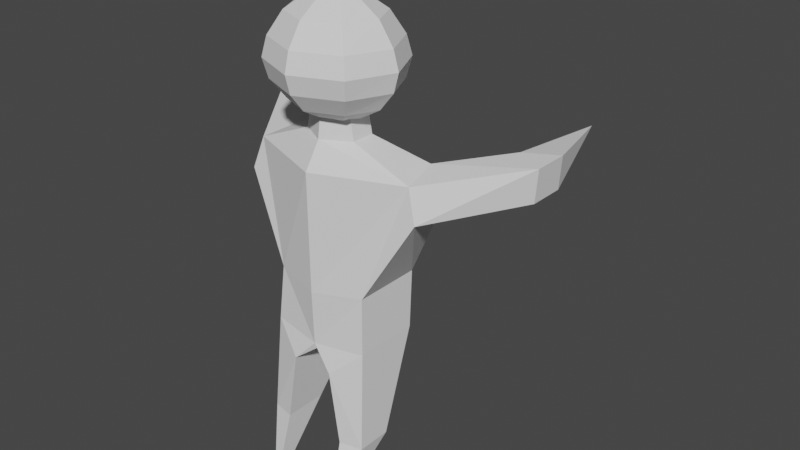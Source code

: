 # Source: Hero_Collider.blend  (saved by Blender 3.3.6; exported with 4.5.12 LTS)
import bpy
from mathutils import Matrix  # noqa: F401  (used for matrix-valued properties, if any)

bpy.ops.wm.read_factory_settings(use_empty=True)
scene = bpy.context.scene
scene.name = 'Scene'

# ---- collections
col_collection = bpy.data.collections.new('Collection'); scene.collection.children.link(col_collection)

# ---- world
world_world = bpy.data.worlds.new('World'); scene.world = world_world
world_world.use_nodes = True; world_world.node_tree.nodes.clear()
_N = world_world.node_tree.nodes; _L = world_world.node_tree.links
n0 = _N.new('ShaderNodeOutputWorld'); n0.name = 'World Output'; n0.location = (300, 300)
n1 = _N.new('ShaderNodeBackground'); n1.name = 'Background'; n1.location = (10, 300)
n1.inputs[0].default_value = (0.05088, 0.05088, 0.05088, 1.0)
_L.new(n1.outputs[0], n0.inputs[0])
n0.is_active_output = True
world_world.color = (0.05088, 0.05088, 0.05088)
world_world.use_sun_shadow = False
world_world.sun_shadow_jitter_overblur = 0.0

# ---- meshes
me_sphere_004 = bpy.data.meshes.new('Sphere.004')
me_sphere_004.from_pydata([(-0.4203, 0.3605, -0.86), (-0.4502, 0.2984, -1.338), (-0.4203, -0.2464, -0.86), (-0.4502, -0.2835, -1.338), (0.0, 0.4164, -1.372), (0.0, -0.3639, -0.8937), (0.0, -0.2711, 0.5926), (0.0, -0.3501, -1.372), (0.0, 0.4916, -0.8937), (0.0, -0.371, 0.1324), (-0.7451, -0.08251, 0.1324), (-0.6685, 0.2715, 0.1737), (0.0, 0.3523, 0.1324), (-0.184, 0.3614, -1.569), (-0.1949, -0.1904, 0.5926), (-0.184, -0.3905, -1.569), (0.0, 0.4074, -1.431), (0.0, -0.327, -1.431), (-0.3162, -0.595, -2.912), (0.0, 0.24, 0.3493), (-0.2756, 0.004475, 0.5926), (-0.2333, -0.09327, 0.3493), (0.0, -0.2271, 0.3493), (-0.2333, 0.1112, 0.3493), (-0.1949, 0.1993, 0.5926), (-0.8321, -0.1227, -0.1451), (-0.7288, 0.3292, -0.193), (-1.335, 0.7099, 0.1712), (-1.335, 1.033, 0.1712), (-1.311, 0.7103, -0.1223), (-1.311, 1.038, -0.1224), (-1.037, 0.8672, -0.1391), (0.0, 0.28, 0.5926), (-0.4835, -0.3502, -2.197), (-0.2847, -0.3957, -2.194), (-0.2847, -0.01588, -2.194), (-0.4835, -0.04626, -2.197), (-0.1292, -0.1247, 0.5853), (-0.02262, -0.179, 0.5861), (0.0, -0.1919, 0.5864), (-0.1901, -0.09327, 0.5891), (-0.1906, 0.004475, 0.5928), (-0.1352, 0.1396, 0.5979), (-0.1694, 0.1227, 0.5989), (-0.19, 0.1112, 0.5966), (0.0, 0.2052, 0.5967), (0.0, -0.1919, 0.5864), (0.0, 0.2052, 0.5967), (-1.058, 0.8725, 0.1746), (-1.003, 2.025, 0.01941), (-1.003, 2.025, 0.01941), (-1.003, 2.025, 0.01941), (-1.003, 2.025, 0.01941)], [], [(6, 14, 37, 38, 39), (37, 14, 20, 41, 40), (20, 24, 42, 43, 44, 41), (24, 32, 45, 42), (11, 26, 31, 48), (7, 5, 2, 3), (3, 2, 0, 1), (1, 4, 16, 13), (1, 0, 8, 4), (11, 10, 21, 23), (25, 2, 5, 9, 10), (26, 11, 12, 8, 0), (13, 16, 17, 15), (7, 3, 15, 17), (33, 18, 34), (34, 18, 35), (36, 35, 18), (33, 36, 18), (12, 11, 23, 19), (45, 47, 19, 23, 44, 43, 42), (10, 9, 22, 21), (23, 21, 40, 41, 44), (40, 21, 22, 46, 39, 38, 37), (0, 2, 25, 26), (31, 30, 51, 50), (26, 25, 29, 30, 31), (25, 10, 27, 29), (10, 11, 48, 28, 27), (49, 50, 51, 52), (29, 27, 28, 30), (48, 31, 50, 49), (3, 1, 36, 33), (1, 13, 35, 36), (13, 15, 34, 35), (15, 3, 33, 34), (30, 28, 52, 51), (28, 48, 49, 52)])
_uv = me_sphere_004.uv_layers.new(name='UVMap')
_uv.uv.foreach_set('vector', [0.25, 0.125, 0.125, 0.125, 0.1461, 0.08286, 0.2167, 0.08747, 0.232, 0.08908, 0.1039, 0.08286, 0.125, 0.125, 0.0, 0.125, 0.01926, 0.08647, 0.07292, 0.1046, 1.0, 0.125, 0.875, 0.125, 0.8941, 0.08672, 0.9112, 0.09907, 0.9222, 0.1062, 0.9807, 0.08647, 0.875, 0.125, 0.75, 0.125, 0.767, 0.09106, 0.8559, 0.08672, 0.625, 0.25, 0.625, 0.25, 0.625, 0.25, 0.625, 0.25, 0.375, 0.875, 0.625, 0.875, 0.625, 1.0, 0.375, 1.0, 0.375, 0.0, 0.625, 0.0, 0.625, 0.25, 0.375, 0.25, 0.375, 0.25, 0.375, 0.375, 0.375, 0.375, 0.375, 0.25, 0.375, 0.25, 0.625, 0.25, 0.625, 0.375, 0.375, 0.375, 0.625, 0.25, 0.625, 0.0, 0.625, 0.0, 0.625, 0.25, 0.625, 1.0, 0.625, 1.0, 0.625, 0.875, 0.625, 0.875, 0.625, 1.0, 0.625, 0.25, 0.625, 0.25, 0.625, 0.375, 0.625, 0.375, 0.625, 0.25, 0.125, 0.5, 0.25, 0.5, 0.25, 0.75, 0.125, 0.75, 0.375, 0.875, 0.375, 1.0, 0.375, 1.0, 0.375, 0.875, 0.375, 1.0, 0.375, 1.0, 0.375, 1.0, 0.125, 0.75, 0.125, 0.5, 0.125, 0.5, 0.375, 0.25, 0.375, 0.25, 0.375, 0.25, 0.375, 0.0, 0.375, 0.25, 0.375, 0.0, 0.625, 0.375, 0.625, 0.25, 0.625, 0.25, 0.625, 0.375, 0.625, 0.375, 0.625, 0.375, 0.625, 0.375, 0.625, 0.25, 0.625, 0.25, 0.625, 0.2636, 0.625, 0.2863, 0.625, 1.0, 0.625, 0.875, 0.625, 0.875, 0.625, 1.0, 0.625, 0.25, 0.625, 0.0, 0.625, 0.0, 0.625, 0.1195, 0.625, 0.25, 0.625, 1.0, 0.625, 1.0, 0.625, 0.875, 0.625, 0.875, 0.625, 0.875, 0.625, 0.8898, 0.625, 0.9601, 0.625, 0.25, 0.625, 0.0, 0.625, 0.0, 0.625, 0.25, 0.625, 0.25, 0.625, 0.25, 0.625, 0.25, 0.625, 0.25, 0.625, 0.25, 0.625, 0.0, 0.625, 0.0, 0.625, 0.25, 0.625, 0.25, 0.625, 1.0, 0.625, 1.0, 0.625, 1.0, 0.625, 1.0, 0.625, 0.0, 0.625, 0.25, 0.625, 0.25, 0.625, 0.25, 0.625, 0.0, 0.625, 0.25, 0.625, 0.25, 0.625, 0.25, 0.625, 0.25, 0.625, 0.0, 0.625, 0.0, 0.625, 0.25, 0.625, 0.25, 0.625, 0.25, 0.625, 0.25, 0.625, 0.25, 0.625, 0.25, 0.375, 0.0, 0.375, 0.25, 0.375, 0.25, 0.375, 0.0, 0.375, 0.25, 0.375, 0.25, 0.375, 0.25, 0.375, 0.25, 0.125, 0.5, 0.125, 0.75, 0.125, 0.75, 0.125, 0.5, 0.375, 1.0, 0.375, 1.0, 0.375, 1.0, 0.375, 1.0, 0.625, 0.25, 0.625, 0.25, 0.625, 0.25, 0.625, 0.25, 0.625, 0.25, 0.625, 0.25, 0.625, 0.25, 0.625, 0.25])
me_sphere_004.update()
me_sphere_001 = bpy.data.meshes.new('Sphere.001')
me_sphere_001.from_pydata([(2.328e-10, -0.2158, -1.558), (2.328e-10, -0.4268, -1.699), (2.328e-10, -0.5677, -1.91), (2.328e-10, -0.6172, -2.096), (2.328e-10, -0.5677, -2.28), (2.328e-10, -0.4268, -2.456), (2.328e-10, -0.2158, -2.577), (-0.176, -0.1429, -1.558), (-0.3252, -0.2921, -1.699), (-0.4249, -0.3918, -1.91), (-0.4599, -0.4268, -2.096), (-0.4249, -0.3918, -2.28), (-0.3252, -0.2921, -2.456), (-0.176, -0.1503, -2.577), (-0.2489, -0.01274, -1.558), (-0.4599, -0.01036, -1.699), (-0.6009, -0.006547, -1.91), (-0.6504, -0.002179, -2.096), (-0.6009, -0.00666, -2.28), (-0.4599, -0.01416, -2.456), (-0.2489, -0.01991, -2.577), (-0.176, 0.1394, -1.558), (-0.3252, 0.2747, -1.699), (-0.4249, 0.3673, -1.91), (-0.4599, 0.4011, -2.096), (-0.4249, 0.3672, -2.28), (-0.3252, 0.2727, -2.456), (-0.176, 0.1345, -2.577), (2.328e-10, -0.022, -2.62), (2.328e-10, -0.01354, -1.508), (2.328e-10, 0.2045, -1.558), (2.328e-10, 0.3976, -1.699), (2.328e-10, 0.5292, -1.91), (2.328e-10, 0.5766, -2.096), (-0.03155, -0.007766, -2.295), (2.328e-10, 0.3958, -2.456), (2.328e-10, 0.2001, -2.577), (-0.05863, 0.5341, -2.017), (-0.1724, 0.4681, -1.928), (-0.352, 0.4116, -1.975), (-0.1868, 0.4965, -2.062), (2.328e-10, 0.5471, -2.211), (-0.2983, 0.4155, -2.28), (2.328e-10, 0.4225, -2.421), (-0.1815, 0.4788, -2.207), (-0.3437, 0.3767, -2.309), (-0.08062, -0.06782, -2.262), (-0.1598, 0.487, -2.208), (-0.09067, 0.513, -2.209), (-0.1358, 0.5015, -2.186), (-0.1358, 0.5015, -2.186), (-0.1598, 0.487, -2.28), (-0.09067, 0.513, -2.281), (-0.1598, 0.487, -2.28), (-0.09067, 0.513, -2.281)], [(49, 50)], [(6, 5, 12, 13), (4, 3, 10, 11), (2, 1, 8, 9), (0, 29, 7), (28, 6, 13), (5, 4, 11, 12), (3, 2, 9, 10), (1, 0, 7, 8), (7, 29, 14), (28, 13, 20), (12, 11, 18, 19), (10, 9, 16, 17), (8, 7, 14, 15), (13, 12, 19, 20), (11, 10, 17, 18), (9, 8, 15, 16), (19, 18, 25, 26), (17, 16, 23, 24), (15, 14, 21, 22), (20, 19, 26, 27), (18, 17, 24, 25), (16, 15, 22, 23), (14, 29, 21), (28, 20, 27), (27, 26, 35, 36), (25, 24, 33, 41, 48, 49, 47, 44, 42), (23, 22, 31, 32), (21, 29, 30), (28, 27, 36), (26, 25, 42, 45, 43, 35), (24, 23, 39, 40, 37, 33), (22, 21, 30, 31), (47, 49, 48), (33, 37, 38, 39, 23, 32), (47, 48, 52, 51), (51, 52, 54, 53)])
_uv = me_sphere_001.uv_layers.new(name='UVMap')
_uv.uv.foreach_set('vector', [0.25, 0.125, 0.25, 0.25, 0.125, 0.25, 0.125, 0.125, 0.25, 0.375, 0.25, 0.5, 0.125, 0.5, 0.125, 0.375, 0.25, 0.625, 0.25, 0.75, 0.125, 0.75, 0.125, 0.625, 0.25, 0.875, 0.1875, 1.0, 0.125, 0.875, 0.1875, 0.0, 0.25, 0.125, 0.125, 0.125, 0.25, 0.25, 0.25, 0.375, 0.125, 0.375, 0.125, 0.25, 0.25, 0.5, 0.25, 0.625, 0.125, 0.625, 0.125, 0.5, 0.25, 0.75, 0.25, 0.875, 0.125, 0.875, 0.125, 0.75, 0.125, 0.875, 0.0625, 1.0, 0.0, 0.875, 0.0625, 0.0, 0.125, 0.125, 0.0, 0.125, 0.125, 0.25, 0.125, 0.375, 0.0, 0.375, 0.0, 0.25, 0.125, 0.5, 0.125, 0.625, 0.0, 0.625, 0.0, 0.5, 0.125, 0.75, 0.125, 0.875, 0.0, 0.875, 0.0, 0.75, 0.125, 0.125, 0.125, 0.25, 0.0, 0.25, 0.0, 0.125, 0.125, 0.375, 0.125, 0.5, 0.0, 0.5, 0.0, 0.375, 0.125, 0.625, 0.125, 0.75, 0.0, 0.75, 0.0, 0.625, 1.0, 0.25, 1.0, 0.375, 0.875, 0.375, 0.875, 0.25, 1.0, 0.5, 1.0, 0.625, 0.875, 0.625, 0.875, 0.5, 1.0, 0.75, 1.0, 0.875, 0.875, 0.875, 0.875, 0.75, 1.0, 0.125, 1.0, 0.25, 0.875, 0.25, 0.875, 0.125, 1.0, 0.375, 1.0, 0.5, 0.875, 0.5, 0.875, 0.375, 1.0, 0.625, 1.0, 0.75, 0.875, 0.75, 0.875, 0.625, 1.0, 0.875, 0.9375, 1.0, 0.875, 0.875, 0.9375, 0.0, 1.0, 0.125, 0.875, 0.125, 0.875, 0.125, 0.875, 0.25, 0.75, 0.25, 0.75, 0.125, 0.875, 0.375, 0.875, 0.5, 0.75, 0.5, 0.75, 0.4223, 0.7758, 0.4235, 0.7883, 0.4387, 0.7955, 0.4244, 0.8017, 0.4247, 0.8378, 0.375, 0.875, 0.625, 0.875, 0.75, 0.75, 0.75, 0.75, 0.625, 0.875, 0.875, 0.8125, 1.0, 0.75, 0.875, 0.8125, 0.0, 0.875, 0.125, 0.75, 0.125, 0.875, 0.25, 0.875, 0.375, 0.8378, 0.375, 0.855, 0.3548, 0.75, 0.275, 0.75, 0.25, 0.875, 0.5, 0.875, 0.625, 0.8508, 0.5812, 0.8015, 0.5231, 0.7665, 0.553, 0.75, 0.5, 0.875, 0.75, 0.875, 0.875, 0.75, 0.875, 0.75, 0.75, 0.7955, 0.4244, 0.7883, 0.4387, 0.7758, 0.4235, 0.75, 0.5, 0.7665, 0.553, 0.8003, 0.6128, 0.8508, 0.5812, 0.875, 0.625, 0.75, 0.625, 0.7955, 0.4244, 0.7758, 0.4235, 0.7758, 0.4235, 0.7955, 0.4244, 0.7955, 0.4244, 0.7758, 0.4235, 0.7758, 0.4235, 0.7955, 0.4244])
me_sphere_001.update()

# ---- objects
ob_x = bpy.data.objects.new('Голова', me_sphere_004)
ob_sphere = bpy.data.objects.new('Sphere', me_sphere_001)

# ---- transforms, parenting, visibility, modifiers, constraints
ob_x.location = (3.028e-05, -0.004475, 3.294)
_m = ob_x.modifiers.new('Mirror', 'MIRROR')
_m.use_clip = True
ob_sphere.location = (-0.002828, 0.01069, 6.086)
ob_sphere.scale = (0.8884, 0.8884, 0.8884)
_m = ob_sphere.modifiers.new('Mirror', 'MIRROR')
_m.use_clip = True

# ---- collection membership
col_collection.objects.link(ob_x)
col_collection.objects.link(ob_sphere)

# ---- scene / render settings (as saved in the file)
scene.frame_start = 1; scene.frame_end = 250; scene.frame_set(0)
scene.render.engine = 'BLENDER_EEVEE_NEXT'
scene.cycles.sampling_pattern = 'TABULATED_SOBOL'
scene.cycles.use_light_tree = False
scene.view_settings.view_transform = 'Filmic'
bpy.context.view_layer.update()

# ---- added for rendering (the .blend has no active camera and no usable light): camera, sun
cam_auto = bpy.data.cameras.new('AutoCamera')
cam_auto.lens = 50.0
cam_auto.sensor_width = 36.0
cam_auto.clip_end = 1000.0
ob_auto_camera = bpy.data.objects.new('AutoCamera', cam_auto)
scene.collection.objects.link(ob_auto_camera)
ob_auto_camera.location = (5.31793, -5.67072, 6.8182)
ob_auto_camera.rotation_euler = (1.09748, -7.21219e-08, 0.694738)
scene.camera = ob_auto_camera
light_auto_sun = bpy.data.lights.new('AutoSun', 'SUN')
light_auto_sun.energy = 3.0
light_auto_sun.angle = 0.0523599
ob_auto_sun = bpy.data.objects.new('AutoSun', light_auto_sun)
scene.collection.objects.link(ob_auto_sun)
ob_auto_sun.rotation_euler = (0.872665, 0.174533, 0.523599)
bpy.context.view_layer.update()

